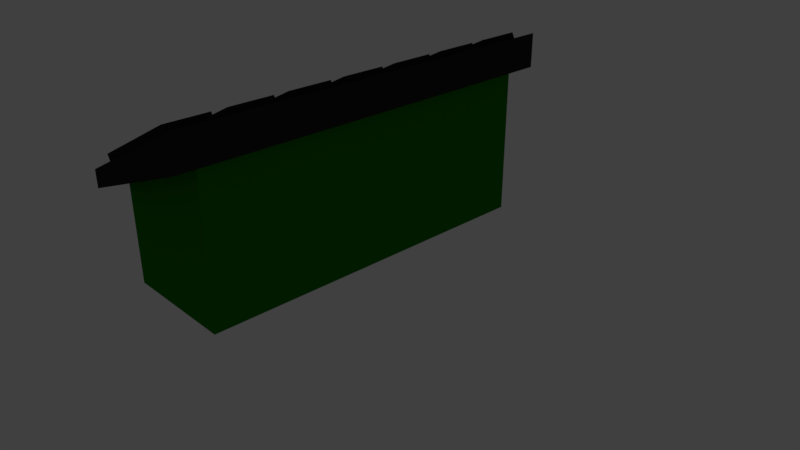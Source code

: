 # Source: Dumpster.blend  (saved by Blender 2.78.0; exported with 4.5.12 LTS)
import bpy
from mathutils import Matrix  # noqa: F401  (used for matrix-valued properties, if any)

bpy.ops.wm.read_factory_settings(use_empty=True)
scene = bpy.context.scene
scene.name = 'Scene'

# ---- collections
col_collection_1 = bpy.data.collections.new('Collection 1'); scene.collection.children.link(col_collection_1)

# ---- materials (node trees are filled in below, after node groups)
mat_material = bpy.data.materials.new('Material')
mat_material.alpha_threshold = 0.0
mat_material.use_transparent_shadow = False
mat_material.roughness = 0.5
mat_material.line_color = (0.0, 0.0, 0.0, 1.0)
mat_base = bpy.data.materials.new('Base')
mat_base.alpha_threshold = 0.0
mat_base.use_transparent_shadow = False
mat_base.diffuse_color = (0.01242, 0.2019, 0.0004819, 1.0)
mat_base.roughness = 0.5
mat_lid = bpy.data.materials.new('lid')
mat_lid.alpha_threshold = 0.0
mat_lid.use_transparent_shadow = False
mat_lid.diffuse_color = (0.02198, 0.02198, 0.02198, 1.0)
mat_lid.roughness = 0.5

# ---- material node trees

# ---- world
world_world = bpy.data.worlds.new('World'); scene.world = world_world
world_world.color = (0.05088, 0.05088, 0.05088)
world_world.use_sun_shadow = False
world_world.sun_shadow_jitter_overblur = 0.0
world_world.cycles.sampling_method = 'MANUAL'

# ---- cameras
cam_camera = bpy.data.cameras.new('Camera')
cam_camera.clip_end = 100.0
cam_camera.lens = 35.0
cam_camera.sensor_width = 32.0
cam_camera.sensor_height = 18.0
cam_camera.ortho_scale = 7.314
cam_camera.dof.focus_distance = 0.0
cam_camera.dof.aperture_fstop = 128.0

# ---- lights
light_lamp = bpy.data.lights.new('Lamp', 'POINT')
light_lamp.transmission_factor = 0.0
light_lamp.cutoff_distance = 30.0
light_lamp.energy = 100.0
light_lamp.shadow_buffer_clip_start = 1.001
light_lamp.shadow_soft_size = 0.1
light_lamp.shadow_maximum_resolution = 0.006
light_lamp.use_absolute_resolution = True

# ---- meshes
me_cube = bpy.data.meshes.new('Cube')
me_cube.from_pydata([(-0.2146, 0.9467, 0.6867), (0.3677, 0.9467, 0.7181), (-0.2146, 1.108, 0.3825), (0.3677, 1.108, 0.3825), (-0.2146, 0.9525, 0.7159), (0.3677, 0.9525, 0.7159), (-0.2146, 1.114, 0.4116), (0.3677, 1.114, 0.4116), (-0.4506, 0.9857, 0.4156), (-0.4506, 0.9857, -0.07651), (-0.4506, 1.145, 0.4156), (-0.4506, 1.145, -0.07651), (0.5798, 0.9857, 0.4156), (0.5798, 0.9857, -0.07651), (0.5798, 1.145, 0.4156), (0.5798, 1.145, -0.07651), (-0.4506, 0.9857, 0.001174), (-0.4506, 1.145, 0.001174), (0.5798, 1.145, 0.001174), (0.5798, 0.9857, 0.001174), (-0.4506, 1.012, 0.4156), (-0.4506, 1.012, -0.07651), (0.5798, 1.012, 0.4156), (0.5798, 1.012, -0.07651), (0.5798, 1.012, 0.001174), (-0.4506, 1.012, 0.001174), (-0.4506, 1.145, 0.3223), (0.5798, 1.145, 0.3223), (0.5798, 0.9857, 0.3223), (-0.4506, 0.9857, 0.3223), (-0.4506, 1.012, 0.3223), (0.5798, 1.012, 0.3223), (-0.4506, 1.118, -0.07651), (0.5798, 1.118, 0.4156), (-0.4506, 1.118, 0.001174), (-0.4506, 1.118, 0.4156), (0.5798, 1.118, -0.07651), (0.5798, 1.118, 0.001174), (0.5798, 1.118, 0.3223), (-0.4506, 1.118, 0.3223), (1.046, 0.9886, -0.9068), (1.046, -1.011, -0.9068), (-0.9541, -1.011, -0.9068), (-0.9541, 0.9886, -0.9068), (1.046, 0.9886, 1.997), (1.046, -1.011, 1.997), (-0.9541, -1.011, 1.093), (-0.9541, 0.9886, 1.093), (1.046, 0.9886, 1.613), (1.046, -1.011, 1.613), (-0.9541, -1.011, 0.8289), (-0.9541, 0.9886, 0.8289), (1.182, 1.125, 2.266), (1.182, -1.148, 2.266), (-1.09, -1.148, 1.084), (-1.09, 1.125, 1.084), (1.182, 1.125, 1.675), (1.182, -1.148, 1.675), (-1.09, -1.148, 0.7835), (-1.09, 1.125, 0.7835), (1.182, 0.7914, 2.266), (1.182, 0.4668, 2.266), (1.182, 0.1421, 2.266), (1.182, -0.1825, 2.266), (1.182, -0.5072, 2.266), (1.182, -0.8319, 2.266), (-1.09, -0.8319, 1.084), (-1.09, -0.5072, 1.084), (-1.09, -0.1825, 1.084), (-1.09, 0.1421, 1.084), (-1.09, 0.4668, 1.084), (-1.09, 0.7914, 1.084), (-1.09, -0.8319, 0.7835), (-1.09, -0.5072, 0.7835), (-1.09, -0.1825, 0.7835), (-1.09, 0.1421, 0.7835), (-1.09, 0.4668, 0.7835), (-1.09, 0.7914, 0.7835), (1.182, 0.7914, 1.675), (1.182, 0.4668, 1.675), (1.182, 0.1421, 1.675), (1.182, -0.1825, 1.675), (1.182, -0.5072, 1.675), (1.182, -0.8319, 1.675), (1.182, -0.9898, 2.266), (0.04591, 1.125, 1.675), (0.04591, -1.148, 1.675), (-1.09, 0.9582, 1.084), (1.182, 0.9582, 2.266), (1.182, 0.6291, 2.266), (1.182, 0.3044, 2.266), (1.182, -0.02022, 2.266), (1.182, -0.3449, 2.266), (1.182, -0.6695, 2.266), (-1.09, -0.9898, 1.084), (-1.09, -0.6695, 1.084), (-1.09, -0.3449, 1.084), (-1.09, -0.02021, 1.084), (-1.09, 0.3044, 1.084), (-1.09, 0.6291, 1.084), (0.04591, 0.7914, 1.675), (0.04591, 0.4668, 1.675), (0.04591, 0.1421, 1.675), (0.04591, -0.1825, 1.675), (0.04591, -0.5072, 1.675), (0.04591, -0.8319, 1.675), (1.182, -1.069, 2.266), (-0.5222, 1.125, 1.379), (-0.5222, -1.148, 1.379), (-1.09, 1.042, 1.084), (1.182, 0.8748, 2.266), (1.182, 0.5479, 2.266), (1.182, 0.2233, 2.266), (1.182, -0.1014, 2.266), (1.182, -0.426, 2.266), (1.182, -0.7507, 2.266), (-1.09, -0.9108, 1.084), (-1.09, -0.5884, 1.084), (-1.09, -0.2637, 1.084), (-1.09, 0.06095, 1.084), (-1.09, 0.3856, 1.084), (-1.09, 0.7103, 1.084), (0.6141, 0.7914, 1.97), (0.6141, 0.4668, 1.97), (0.6141, 0.1421, 1.97), (0.6141, -0.1825, 1.97), (0.6141, -0.5072, 1.97), (0.6141, -0.8319, 1.97), (1.182, -0.9108, 2.266), (0.6141, 1.125, 1.97), (0.6141, -1.148, 1.97), (-1.09, 0.8748, 1.084), (1.182, 1.042, 2.266), (1.182, 0.7103, 2.266), (1.182, 0.3856, 2.266), (1.182, 0.06095, 2.266), (1.182, -0.2637, 2.266), (1.182, -0.5884, 2.266), (-1.09, -1.069, 1.084), (-1.09, -0.7507, 1.084), (-1.09, -0.426, 1.084), (-1.09, -0.1014, 1.084), (-1.09, 0.2233, 1.084), (-1.09, 0.5479, 1.084), (-0.5222, 0.7914, 1.379), (-0.5222, 0.4668, 1.379), (-0.5222, 0.1421, 1.379), (-0.5222, -0.1825, 1.379), (-0.5222, -0.5072, 1.379), (-0.5222, -0.8319, 1.379), (1.182, -1.108, 2.266), (-0.8063, 1.125, 1.232), (-0.8063, -1.148, 1.232), (-1.09, 1.083, 1.084), (1.182, 0.8331, 2.266), (1.182, 0.5074, 2.266), (1.182, 0.1827, 2.266), (1.182, -0.142, 2.266), (1.182, -0.4666, 2.266), (1.182, -0.7913, 2.266), (-1.09, -0.8713, 1.084), (-1.09, -0.5478, 1.084), (-1.09, -0.2231, 1.084), (-1.09, 0.1015, 1.084), (-1.09, 0.4262, 1.084), (-1.09, 0.7509, 1.084), (0.8981, 0.7914, 2.118), (0.8981, 0.4668, 2.118), (0.8981, 0.1421, 2.118), (0.8981, -0.1825, 2.118), (0.8981, -0.5072, 2.118), (0.8981, -0.8319, 2.118), (1.182, -0.9503, 2.266), (0.33, 1.125, 1.823), (0.33, -1.148, 1.823), (-1.09, 0.9165, 1.084), (1.182, 0.9999, 2.266), (1.182, 0.6697, 2.266), (1.182, 0.345, 2.266), (1.182, 0.02037, 2.266), (1.182, -0.3043, 2.266), (1.182, -0.629, 2.266), (-1.09, -1.029, 1.084), (-1.09, -0.7101, 1.084), (-1.09, -0.3855, 1.084), (-1.09, -0.0608, 1.084), (-1.09, 0.2639, 1.084), (-1.09, 0.5885, 1.084), (-0.2382, 0.7914, 1.527), (-0.2382, 0.4668, 1.527), (-0.2382, 0.1421, 1.527), (-0.2382, -0.1825, 1.527), (-0.2382, -0.5072, 1.527), (-0.2382, -0.8319, 1.527), (0.04591, -0.7913, 1.675), (0.8981, -0.6695, 2.118), (0.04591, -0.4666, 1.675), (0.8981, -0.3449, 2.118), (0.04591, -0.142, 1.675), (0.8981, -0.02022, 2.118), (0.04591, 0.1827, 1.675), (0.8981, 0.3044, 2.118), (0.04591, 0.5074, 1.675), (0.8981, 0.6291, 2.118), (0.04591, 0.8331, 1.675), (0.8981, 0.9582, 2.118), (0.04591, -1.108, 1.675), (0.8981, -0.9898, 2.118), (1.182, -1.029, 2.266), (-0.2382, 1.125, 1.527), (-0.2382, -1.148, 1.527), (-1.09, 0.9999, 1.084), (1.182, 0.9165, 2.266), (1.182, 0.5885, 2.266), (1.182, 0.2639, 2.266), (1.182, -0.0608, 2.266), (1.182, -0.3855, 2.266), (1.182, -0.7101, 2.266), (-1.09, -0.9503, 1.084), (-1.09, -0.629, 1.084), (-1.09, -0.3043, 1.084), (-1.09, 0.02037, 1.084), (-1.09, 0.345, 1.084), (-1.09, 0.6697, 1.084), (0.33, 0.7914, 1.823), (0.33, 0.4668, 1.823), (0.33, 0.1421, 1.823), (0.33, -0.1825, 1.823), (0.33, -0.5072, 1.823), (0.33, -0.8319, 1.823), (1.182, -0.8713, 2.266), (0.8981, 1.125, 2.118), (0.8981, -1.148, 2.118), (-1.09, 0.8331, 1.084), (1.182, 1.083, 2.266), (1.182, 0.7509, 2.266), (1.182, 0.4262, 2.266), (1.182, 0.1015, 2.266), (1.182, -0.2231, 2.266), (1.182, -0.5478, 2.266), (-1.09, -1.108, 1.084), (-1.09, -0.7913, 1.084), (-1.09, -0.4666, 1.084), (-1.09, -0.142, 1.084), (-1.09, 0.1827, 1.084), (-1.09, 0.5074, 1.084), (-0.8063, 0.7914, 1.232), (-0.8063, 0.4668, 1.232), (-0.8063, 0.1421, 1.232), (-0.8063, -0.1825, 1.232), (-0.8063, -0.5072, 1.232), (-0.8063, -0.8319, 1.232), (0.04591, -0.5478, 1.675), (-0.8063, -0.6695, 1.232), (0.04591, -0.2231, 1.675), (-0.8063, -0.3449, 1.232), (0.04591, 0.1015, 1.675), (-0.8063, -0.02021, 1.232), (0.04591, 0.4262, 1.675), (-0.8063, 0.3044, 1.232), (0.04591, 0.7509, 1.675), (-0.8063, 0.6291, 1.232), (0.04591, 1.083, 1.675), (-0.8063, 0.9582, 1.232), (0.04591, -0.8713, 1.675), (-0.8063, -0.9898, 1.232), (-0.5222, -0.8713, 1.379), (-0.8063, -0.9108, 1.232), (0.6141, -0.8713, 1.97), (0.8981, -0.9108, 2.118), (0.6141, -1.108, 1.97), (0.8981, -1.069, 2.118), (-0.5222, 1.083, 1.379), (-0.8063, 1.042, 1.232), (0.6141, 1.083, 1.97), (0.8981, 1.042, 2.118), (0.6141, 0.8331, 1.97), (0.8981, 0.8748, 2.118), (-0.5222, 0.7509, 1.379), (-0.8063, 0.7103, 1.232), (0.6141, 0.7509, 1.97), (0.8981, 0.7103, 2.118), (0.6141, 0.5074, 1.97), (0.8981, 0.5479, 2.118), (-0.5222, 0.4262, 1.379), (-0.8063, 0.3856, 1.232), (0.6141, 0.4262, 1.97), (0.8981, 0.3856, 2.118), (0.6141, 0.1827, 1.97), (0.8981, 0.2233, 2.118), (-0.5222, 0.1015, 1.379), (-0.8063, 0.06095, 1.232), (0.6141, 0.1015, 1.97), (0.8981, 0.06095, 2.118), (0.6141, -0.142, 1.97), (0.8981, -0.1014, 2.118), (-0.5222, -0.2231, 1.379), (-0.8063, -0.2637, 1.232), (0.6141, -0.2231, 1.97), (0.8981, -0.2637, 2.118), (0.6141, -0.4666, 1.97), (0.8981, -0.426, 2.118), (-0.5222, -0.5478, 1.379), (-0.8063, -0.5884, 1.232), (0.6141, -0.5478, 1.97), (0.8981, -0.5884, 2.118), (0.6141, -0.7913, 1.97), (0.8981, -0.7507, 2.118), (-0.5222, -0.7913, 1.379), (-0.8063, -0.7507, 1.232), (-0.5222, -0.4666, 1.379), (-0.8063, -0.426, 1.232), (-0.5222, -0.142, 1.379), (-0.8063, -0.1014, 1.232), (-0.5222, 0.1827, 1.379), (-0.8063, 0.2233, 1.232), (-0.5222, 0.5074, 1.379), (-0.8063, 0.5479, 1.232), (-0.5222, 0.8331, 1.379), (-0.8063, 0.8748, 1.232), (-0.5222, -1.108, 1.379), (-0.8063, -1.069, 1.232), (-0.8063, -1.029, 1.232), (-0.2382, -1.108, 1.527), (-0.8063, 0.9165, 1.232), (-0.2382, 0.8331, 1.527), (-0.8063, 0.5885, 1.232), (-0.2382, 0.5074, 1.527), (-0.8063, 0.2639, 1.232), (-0.2382, 0.1827, 1.527), (-0.8063, -0.0608, 1.232), (-0.2382, -0.142, 1.527), (-0.8063, -0.3855, 1.232), (-0.2382, -0.4666, 1.527), (-0.8063, -0.7101, 1.232), (-0.2382, -0.7913, 1.527), (0.8981, -0.7101, 2.118), (0.8981, -0.7913, 2.118), (0.33, -0.5478, 1.823), (0.8981, -0.5478, 2.118), (0.8981, -0.629, 2.118), (-0.8063, -0.5478, 1.232), (-0.2382, -0.5478, 1.527), (0.8981, -0.3855, 2.118), (0.8981, -0.4666, 2.118), (0.33, -0.2231, 1.823), (0.8981, -0.2231, 2.118), (0.8981, -0.3043, 2.118), (-0.8063, -0.2231, 1.232), (-0.2382, -0.2231, 1.527), (0.8981, -0.0608, 2.118), (0.8981, -0.142, 2.118), (0.33, 0.1015, 1.823), (0.8981, 0.1015, 2.118), (0.8981, 0.02037, 2.118), (-0.8063, 0.1015, 1.232), (-0.2382, 0.1015, 1.527), (0.8981, 0.2639, 2.118), (0.8981, 0.1827, 2.118), (0.33, 0.4262, 1.823), (0.8981, 0.4262, 2.118), (0.8981, 0.345, 2.118), (-0.8063, 0.4262, 1.232), (-0.2382, 0.4262, 1.527), (0.8981, 0.5885, 2.118), (0.8981, 0.5074, 2.118), (0.33, 0.7509, 1.823), (0.8981, 0.7509, 2.118), (0.8981, 0.6697, 2.118), (-0.8063, 0.7509, 1.232), (-0.2382, 0.7509, 1.527), (0.8981, 0.9165, 2.118), (0.8981, 0.8331, 2.118), (0.33, 1.083, 1.823), (0.8981, 1.083, 2.118), (0.8981, 0.9999, 2.118), (-0.8063, 1.083, 1.232), (-0.2382, 1.083, 1.527), (0.8981, -1.029, 2.118), (0.8981, -1.108, 2.118), (0.33, -0.8713, 1.823), (0.8981, -0.8713, 2.118), (0.8981, -0.9503, 2.118), (-0.8063, -0.8713, 1.232), (-0.2382, -0.8713, 1.527), (-0.8063, -0.9503, 1.232), (0.33, -1.108, 1.823), (-0.8063, 0.9999, 1.232), (0.33, 0.8331, 1.823), (-0.8063, 0.6697, 1.232), (0.33, 0.5074, 1.823), (-0.8063, 0.345, 1.232), (0.33, 0.1827, 1.823), (-0.8063, 0.02037, 1.232), (0.33, -0.142, 1.823), (-0.8063, -0.3043, 1.232), (0.33, -0.4666, 1.823), (-0.8063, -0.629, 1.232), (0.33, -0.7913, 1.823), (-0.8063, -0.7913, 1.232), (-0.8063, -0.4666, 1.232), (-0.8063, -0.142, 1.232), (-0.8063, 0.1827, 1.232), (-0.8063, 0.5074, 1.232), (-0.8063, 0.8331, 1.232), (-0.8063, -1.108, 1.232), (-0.0172, -0.629, 1.796), (-0.0172, -0.6695, 1.796), (-0.3013, -0.6695, 1.648), (-0.0172, -0.3043, 1.796), (-0.0172, -0.3449, 1.796), (-0.3013, -0.3449, 1.648), (-0.0172, 0.02037, 1.796), (-0.0172, -0.02022, 1.796), (-0.3013, -0.02022, 1.648), (-0.0172, 0.345, 1.796), (-0.0172, 0.3044, 1.796), (-0.3013, 0.3044, 1.648), (-0.0172, 0.6697, 1.796), (-0.0172, 0.6291, 1.796), (-0.3013, 0.6291, 1.648), (-0.0172, 0.9999, 1.796), (-0.0172, 0.9582, 1.796), (-0.3013, 0.9582, 1.648), (-0.0172, -0.9503, 1.796), (-0.0172, -0.9898, 1.796), (-0.3013, -0.9898, 1.648), (-0.0172, -0.7101, 1.796), (-0.0172, -0.7507, 1.796), (-0.0172, -0.5478, 1.796), (-0.0172, -0.5884, 1.796), (0.2669, -0.6695, 1.944), (0.551, -0.6695, 2.092), (-0.8694, -0.6695, 1.353), (-0.5854, -0.6695, 1.501), (-0.0172, -0.3855, 1.796), (-0.0172, -0.426, 1.796), (-0.0172, -0.2231, 1.796), (-0.0172, -0.2637, 1.796), (0.2669, -0.3449, 1.944), (0.551, -0.3449, 2.092), (-0.8694, -0.3449, 1.353), (-0.5854, -0.3449, 1.501), (-0.0172, -0.0608, 1.796), (-0.0172, -0.1014, 1.796), (-0.0172, 0.1015, 1.796), (-0.0172, 0.06095, 1.796), (0.2669, -0.02022, 1.944), (0.551, -0.02022, 2.092), (-0.8694, -0.02021, 1.353), (-0.5854, -0.02022, 1.501), (-0.0172, 0.2639, 1.796), (-0.0172, 0.2233, 1.796), (-0.0172, 0.4262, 1.796), (-0.0172, 0.3856, 1.796), (0.2669, 0.3044, 1.944), (0.551, 0.3044, 2.092), (-0.8694, 0.3044, 1.353), (-0.5854, 0.3044, 1.501), (-0.0172, 0.5885, 1.796), (-0.0172, 0.5479, 1.796), (-0.0172, 0.7509, 1.796), (-0.0172, 0.7103, 1.796), (0.2669, 0.6291, 1.944), (0.551, 0.6291, 2.092), (-0.8694, 0.6291, 1.353), (-0.5854, 0.6291, 1.501), (-0.0172, 0.9165, 1.796), (-0.0172, 0.8748, 1.796), (-0.0172, 1.083, 1.796), (-0.0172, 1.042, 1.796), (0.2669, 0.9582, 1.944), (0.551, 0.9582, 2.092), (-0.8694, 0.9582, 1.353), (-0.5854, 0.9582, 1.501), (-0.0172, -1.029, 1.796), (-0.0172, -1.069, 1.796), (-0.0172, -0.8713, 1.796), (-0.0172, -0.9108, 1.796), (0.2669, -0.9898, 1.944), (0.551, -0.9898, 2.092), (-0.8694, -0.9898, 1.353), (-0.5854, -0.9898, 1.501), (-0.5854, -0.9503, 1.501), (-0.5854, -0.8713, 1.501), (-0.5854, -0.9108, 1.501), (-0.3013, -0.9108, 1.648), (-0.8694, -0.9108, 1.353), (0.551, -0.9503, 2.092), (0.551, -0.8713, 2.092), (0.551, -0.9108, 2.092), (0.2669, -0.9108, 1.944), (0.551, -1.029, 2.092), (0.551, -1.069, 2.092), (0.2669, -1.069, 1.944), (-0.5854, 0.9999, 1.501), (-0.5854, 1.083, 1.501), (-0.5854, 1.042, 1.501), (-0.3013, 1.042, 1.648), (-0.8694, 1.042, 1.353), (0.551, 0.9999, 2.092), (0.551, 1.083, 2.092), (0.551, 1.042, 2.092), (0.2669, 1.042, 1.944), (0.551, 0.9165, 2.092), (0.551, 0.8748, 2.092), (0.2669, 0.8748, 1.944), (-0.5854, 0.6697, 1.501), (-0.5854, 0.7509, 1.501), (-0.5854, 0.7103, 1.501), (-0.3013, 0.7103, 1.648), (-0.8694, 0.7103, 1.353), (0.551, 0.6697, 2.092), (0.551, 0.7509, 2.092), (0.551, 0.7103, 2.092), (0.2669, 0.7103, 1.944), (0.551, 0.5885, 2.092), (0.551, 0.5479, 2.092), (0.2669, 0.5479, 1.944), (-0.5854, 0.345, 1.501), (-0.5854, 0.4262, 1.501), (-0.5854, 0.3856, 1.501), (-0.3013, 0.3856, 1.648), (-0.8694, 0.3856, 1.353), (0.551, 0.345, 2.092), (0.551, 0.4262, 2.092), (0.551, 0.3856, 2.092), (0.2669, 0.3856, 1.944), (0.551, 0.2639, 2.092), (0.551, 0.2233, 2.092), (0.2669, 0.2233, 1.944), (-0.5854, 0.02037, 1.501), (-0.5854, 0.1015, 1.501), (-0.5854, 0.06095, 1.501), (-0.3013, 0.06095, 1.648), (-0.8694, 0.06095, 1.353), (0.551, 0.02037, 2.092), (0.551, 0.1015, 2.092), (0.551, 0.06095, 2.092), (0.2669, 0.06095, 1.944), (0.551, -0.0608, 2.092), (0.551, -0.1014, 2.092), (0.2669, -0.1014, 1.944), (-0.5854, -0.3043, 1.501), (-0.5854, -0.2231, 1.501), (-0.5854, -0.2637, 1.501), (-0.3013, -0.2637, 1.648), (-0.8694, -0.2637, 1.353), (0.551, -0.3043, 2.092), (0.551, -0.2231, 2.092), (0.551, -0.2637, 2.092), (0.2669, -0.2637, 1.944), (0.551, -0.3855, 2.092), (0.551, -0.426, 2.092), (0.2669, -0.426, 1.944), (-0.5854, -0.629, 1.501), (-0.5854, -0.5478, 1.501), (-0.5854, -0.5884, 1.501), (-0.3013, -0.5884, 1.648), (-0.8694, -0.5884, 1.353), (0.551, -0.629, 2.092), (0.551, -0.5478, 2.092), (0.551, -0.5884, 2.092), (0.2669, -0.5884, 1.944), (0.551, -0.7101, 2.092), (0.551, -0.7507, 2.092), (0.2669, -0.7507, 1.944), (-0.5854, -0.7101, 1.501), (-0.5854, -0.7507, 1.501), (-0.3013, -0.7507, 1.648), (-0.8694, -0.7507, 1.353), (-0.5854, -0.3855, 1.501), (-0.5854, -0.426, 1.501), (-0.3013, -0.426, 1.648), (-0.8694, -0.426, 1.353), (-0.5854, -0.0608, 1.501), (-0.5854, -0.1014, 1.501), (-0.3013, -0.1014, 1.648), (-0.8694, -0.1014, 1.353), (-0.5854, 0.2639, 1.501), (-0.5854, 0.2233, 1.501), (-0.3013, 0.2233, 1.648), (-0.8694, 0.2233, 1.353), (-0.5854, 0.5885, 1.501), (-0.5854, 0.5479, 1.501), (-0.3013, 0.5479, 1.648), (-0.8694, 0.5479, 1.353), (-0.5854, 0.9165, 1.501), (-0.5854, 0.8748, 1.501), (-0.3013, 0.8748, 1.648), (-0.8694, 0.8748, 1.353), (-0.5854, -1.029, 1.501), (-0.5854, -1.069, 1.501), (-0.3013, -1.069, 1.648), (-0.8694, -1.069, 1.353), (-0.0172, -0.7913, 1.796), (0.835, -0.6695, 2.239), (-0.0172, -0.4666, 1.796), (0.835, -0.3449, 2.239), (-0.0172, -0.142, 1.796), (0.835, -0.02022, 2.239), (-0.0172, 0.1827, 1.796), (0.835, 0.3044, 2.239), (-0.0172, 0.5074, 1.796), (0.835, 0.6291, 2.239), (-0.0172, 0.8331, 1.796), (0.835, 0.9582, 2.239), (-0.0172, -1.108, 1.796), (0.835, -0.9898, 2.239), (0.835, -0.9108, 2.239), (0.551, -1.108, 2.092), (0.835, -1.069, 2.239), (0.835, 1.042, 2.239), (0.551, 0.8331, 2.092), (0.835, 0.8748, 2.239), (0.835, 0.7103, 2.239), (0.551, 0.5074, 2.092), (0.835, 0.5479, 2.239), (0.835, 0.3856, 2.239), (0.551, 0.1827, 2.092), (0.835, 0.2233, 2.239), (0.835, 0.06095, 2.239), (0.551, -0.142, 2.092), (0.835, -0.1014, 2.239), (0.835, -0.2637, 2.239), (0.551, -0.4666, 2.092), (0.835, -0.426, 2.239), (0.835, -0.5884, 2.239), (0.551, -0.7913, 2.092), (0.835, -0.7507, 2.239), (-0.5854, -0.7913, 1.501), (-0.5854, -0.4666, 1.501), (-0.5854, -0.142, 1.501), (-0.5854, 0.1827, 1.501), (-0.5854, 0.5074, 1.501), (-0.5854, 0.8331, 1.501), (-0.5854, -1.108, 1.501), (-0.8694, -1.029, 1.353), (-0.3013, -1.029, 1.648), (-0.3013, -1.108, 1.648), (-0.8694, 0.9165, 1.353), (-0.3013, 0.9165, 1.648), (-0.3013, 0.8331, 1.648), (-0.8694, 0.5885, 1.353), (-0.3013, 0.5885, 1.648), (-0.3013, 0.5074, 1.648), (-0.8694, 0.2639, 1.353), (-0.3013, 0.2639, 1.648), (-0.3013, 0.1827, 1.648), (-0.8694, -0.0608, 1.353), (-0.3013, -0.0608, 1.648), (-0.3013, -0.142, 1.648), (-0.8694, -0.3855, 1.353), (-0.3013, -0.3855, 1.648), (-0.3013, -0.4666, 1.648), (-0.8694, -0.7101, 1.353), (-0.3013, -0.7101, 1.648), (-0.3013, -0.7913, 1.648), (0.2669, -0.7101, 1.944), (0.835, -0.7101, 2.239), (0.835, -0.7913, 2.239), (0.2669, -0.5478, 1.944), (0.835, -0.5478, 2.239), (0.835, -0.629, 2.239), (-0.8694, -0.5478, 1.353), (-0.3013, -0.5478, 1.648), (-0.3013, -0.629, 1.648), (0.2669, -0.3855, 1.944), (0.835, -0.3855, 2.239), (0.835, -0.4666, 2.239), (0.2669, -0.2231, 1.944), (0.835, -0.2231, 2.239), (0.835, -0.3043, 2.239), (-0.8694, -0.2231, 1.353), (-0.3013, -0.2231, 1.648), (-0.3013, -0.3043, 1.648), (0.2669, -0.0608, 1.944), (0.835, -0.0608, 2.239), (0.835, -0.142, 2.239), (0.2669, 0.1015, 1.944), (0.835, 0.1015, 2.239), (0.835, 0.02037, 2.239), (-0.8694, 0.1015, 1.353), (-0.3013, 0.1015, 1.648), (-0.3013, 0.02037, 1.648), (0.2669, 0.2639, 1.944), (0.835, 0.2639, 2.239), (0.835, 0.1827, 2.239), (0.2669, 0.4262, 1.944), (0.835, 0.4262, 2.239), (0.835, 0.345, 2.239), (-0.8694, 0.4262, 1.353), (-0.3013, 0.4262, 1.648), (-0.3013, 0.345, 1.648), (0.2669, 0.5885, 1.944), (0.835, 0.5885, 2.239), (0.835, 0.5074, 2.239), (0.2669, 0.7509, 1.944), (0.835, 0.7509, 2.239), (0.835, 0.6697, 2.239), (-0.8694, 0.7509, 1.353), (-0.3013, 0.7509, 1.648), (-0.3013, 0.6697, 1.648), (0.2669, 0.9165, 1.944), (0.835, 0.9165, 2.239), (0.835, 0.8331, 2.239), (0.2669, 1.083, 1.944), (0.835, 1.083, 2.239), (0.835, 0.9999, 2.239), (-0.8694, 1.083, 1.353), (-0.3013, 1.083, 1.648), (-0.3013, 0.9999, 1.648), (0.2669, -1.029, 1.944), (0.835, -1.029, 2.239), (0.835, -1.108, 2.239), (0.2669, -0.8713, 1.944), (0.835, -0.8713, 2.239), (0.835, -0.9503, 2.239), (-0.8694, -0.8713, 1.353), (-0.3013, -0.8713, 1.648), (-0.3013, -0.9503, 1.648), (-0.8694, -0.9503, 1.353), (0.2669, -0.9503, 1.944), (0.2669, -1.108, 1.944), (-0.8694, 0.9999, 1.353), (0.2669, 0.9999, 1.944), (0.2669, 0.8331, 1.944), (-0.8694, 0.6697, 1.353), (0.2669, 0.6697, 1.944), (0.2669, 0.5074, 1.944), (-0.8694, 0.345, 1.353), (0.2669, 0.345, 1.944), (0.2669, 0.1827, 1.944), (-0.8694, 0.02037, 1.353), (0.2669, 0.02037, 1.944), (0.2669, -0.142, 1.944), (-0.8694, -0.3043, 1.353), (0.2669, -0.3043, 1.944), (0.2669, -0.4666, 1.944), (-0.8694, -0.629, 1.353), (0.2669, -0.629, 1.944), (0.2669, -0.7913, 1.944), (-0.8694, -0.7913, 1.353), (-0.8694, -0.4666, 1.353), (-0.8694, -0.142, 1.353), (-0.8694, 0.1827, 1.353), (-0.8694, 0.5074, 1.353), (-0.8694, 0.8331, 1.353), (-0.8694, -1.108, 1.353)], [], [(0, 2, 3, 1), (4, 5, 7, 6), (3, 2, 6, 7), (0, 1, 5, 4), (1, 3, 7, 5), (2, 0, 4, 6), (34, 32, 11, 17), (17, 11, 15, 18), (24, 23, 13, 19), (19, 13, 9, 16), (20, 22, 12, 8), (23, 21, 9, 13), (28, 19, 16, 29), (31, 24, 19, 28), (26, 17, 18, 27), (39, 34, 17, 26), (29, 16, 25, 30), (36, 32, 21, 23), (35, 33, 22, 20), (37, 36, 23, 24), (16, 9, 21, 25), (33, 38, 31, 22), (8, 29, 30, 20), (35, 39, 26, 10), (10, 26, 27, 14), (22, 31, 28, 12), (12, 28, 29, 8), (20, 30, 39, 35), (14, 27, 38, 33), (18, 15, 36, 37), (10, 14, 33, 35), (15, 11, 32, 36), (27, 18, 37, 38), (25, 21, 32, 34), (40, 41, 42, 43), (44, 47, 46, 45), (48, 44, 45, 49), (49, 45, 46, 50), (50, 46, 47, 51), (48, 40, 43, 51), (44, 48, 51, 47), (42, 50, 51, 43), (41, 49, 50, 42), (40, 48, 49, 41), (405, 240, 54, 152), (83, 65, 230, 128, 172, 84, 208, 106, 150, 53, 57), (57, 53, 232, 130, 174, 86, 210, 108, 152, 54, 58), (77, 71, 233, 131, 175, 87, 211, 109, 153, 55, 59), (52, 56, 59, 55, 151, 107, 209, 85, 173, 129, 231), (58, 54, 240, 138, 182, 94, 218, 116, 160, 66, 72), (72, 66, 241, 139, 183, 95, 219, 117, 161, 67, 73), (73, 67, 242, 140, 184, 96, 220, 118, 162, 68, 74), (74, 68, 243, 141, 185, 97, 221, 119, 163, 69, 75), (75, 69, 244, 142, 186, 98, 222, 120, 164, 70, 76), (76, 70, 245, 143, 187, 99, 223, 121, 165, 71, 77), (56, 52, 234, 132, 176, 88, 212, 110, 154, 60, 78), (78, 60, 235, 133, 177, 89, 213, 111, 155, 61, 79), (79, 61, 236, 134, 178, 90, 214, 112, 156, 62, 80), (80, 62, 237, 135, 179, 91, 215, 113, 157, 63, 81), (81, 63, 238, 136, 180, 92, 216, 114, 158, 64, 82), (82, 64, 239, 137, 181, 93, 217, 115, 159, 65, 83), (404, 233, 71, 246), (403, 245, 70, 247), (402, 244, 69, 248), (401, 243, 68, 249), (400, 242, 67, 250), (399, 241, 66, 251), (398, 194, 105, 229), (397, 219, 95, 253), (396, 196, 104, 228), (395, 220, 96, 255), (394, 198, 103, 227), (393, 221, 97, 257), (392, 200, 102, 226), (391, 222, 98, 259), (390, 202, 101, 225), (389, 223, 99, 261), (388, 204, 100, 224), (387, 211, 87, 263), (386, 206, 86, 174), (385, 218, 94, 265), (383, 160, 116, 267), (379, 270, 130, 232), (376, 153, 109, 273), (372, 276, 122, 166), (369, 165, 121, 279), (365, 282, 123, 167), (362, 164, 120, 285), (358, 288, 124, 168), (355, 163, 119, 291), (351, 294, 125, 169), (348, 162, 118, 297), (344, 300, 126, 170), (341, 161, 117, 303), (337, 306, 127, 171), (335, 308, 149, 193), (334, 183, 139, 309), (333, 310, 148, 192), (332, 184, 140, 311), (331, 312, 147, 191), (330, 185, 141, 313), (329, 314, 146, 190), (328, 186, 142, 315), (327, 316, 145, 189), (326, 187, 143, 317), (325, 318, 144, 188), (324, 175, 131, 319), (323, 320, 108, 210), (322, 182, 138, 321), (265, 94, 182, 322), (206, 323, 210, 86), (263, 87, 175, 324), (204, 325, 188, 100), (261, 99, 187, 326), (202, 327, 189, 101), (201, 361, 690, 602), (295, 350, 677, 623), (259, 98, 186, 328), (268, 380, 715, 489), (360, 286, 525, 689), (341, 303, 559, 664), (200, 329, 190, 102), (270, 379, 714, 610), (287, 360, 689, 618), (340, 305, 627, 663), (370, 278, 508, 701), (257, 97, 185, 330), (359, 258, 453, 688), (195, 340, 663, 596), (279, 389, 727, 511), (198, 331, 191, 103), (260, 370, 701, 461), (265, 322, 637, 481), (379, 271, 611, 714), (286, 359, 688, 525), (255, 96, 184, 332), (339, 304, 561, 662), (389, 261, 465, 727), (322, 321, 594, 637), (196, 333, 192, 104), (204, 388, 726, 605), (388, 276, 613, 726), (303, 397, 739, 559), (257, 330, 649, 449), (253, 95, 183, 334), (288, 358, 687, 619), (305, 339, 662, 627), (278, 369, 700, 508), (194, 335, 193, 105), (349, 296, 544, 674), (397, 253, 433, 739), (330, 313, 578, 649), (378, 207, 608, 713), (338, 252, 429, 661), (217, 336, 307, 115), (93, 195, 336, 217), (254, 349, 674, 437), (159, 337, 171, 65), (115, 307, 337, 159), (196, 396, 738, 597), (314, 329, 648, 633), (126, 228, 338, 304), (228, 104, 252, 338), (239, 339, 305, 137), (64, 170, 339, 239), (170, 126, 304, 339), (181, 340, 195, 93), (137, 305, 340, 181), (271, 378, 713, 611), (358, 289, 620, 687), (148, 250, 341, 302), (250, 67, 161, 341), (304, 338, 661, 561), (104, 192, 342, 252), (192, 148, 302, 342), (369, 279, 511, 700), (396, 300, 625, 738), (329, 200, 601, 648), (306, 337, 660, 628), (368, 281, 615, 699), (296, 348, 673, 544), (216, 343, 301, 114), (92, 197, 343, 216), (357, 201, 602, 686), (158, 344, 170, 64), (114, 301, 344, 158), (203, 368, 699, 604), (289, 357, 686, 620), (125, 227, 345, 298), (227, 103, 254, 345), (238, 346, 299, 136), (63, 169, 346, 238), (169, 125, 298, 346), (180, 347, 197, 92), (136, 299, 347, 180), (337, 307, 629, 660), (367, 280, 513, 698), (147, 249, 348, 296), (249, 68, 162, 348), (348, 297, 547, 673), (103, 191, 349, 254), (191, 147, 296, 349), (273, 387, 724, 499), (387, 263, 473, 724), (206, 386, 723, 607), (281, 367, 698, 615), (347, 299, 624, 672), (377, 272, 496, 710), (215, 350, 295, 113), (91, 199, 350, 215), (336, 195, 596, 659), (157, 351, 169, 63), (113, 295, 351, 157), (386, 270, 610, 723), (366, 260, 461, 697), (124, 226, 352, 292), (226, 102, 256, 352), (237, 353, 293, 135), (62, 168, 353, 237), (168, 124, 292, 353), (179, 354, 199, 91), (135, 293, 354, 179), (197, 347, 672, 598), (297, 395, 736, 547), (146, 248, 355, 290), (248, 69, 163, 355), (259, 328, 646, 457), (102, 190, 356, 256), (190, 146, 290, 356), (262, 377, 710, 469), (307, 336, 659, 629), (280, 366, 697, 513), (346, 298, 549, 671), (395, 255, 441, 736), (328, 315, 582, 646), (214, 357, 289, 112), (90, 201, 357, 214), (198, 394, 735, 599), (156, 358, 168, 62), (112, 289, 358, 156), (316, 327, 645, 634), (405, 320, 636, 748), (123, 225, 359, 286), (225, 101, 258, 359), (236, 360, 287, 134), (61, 167, 360, 236), (167, 123, 286, 360), (178, 361, 201, 90), (134, 287, 361, 178), (394, 294, 622, 735), (327, 202, 603, 645), (145, 247, 362, 284), (247, 70, 164, 362), (321, 405, 748, 594), (101, 189, 363, 258), (189, 145, 284, 363), (282, 365, 696, 616), (299, 346, 671, 624), (272, 376, 709, 496), (356, 290, 532, 683), (345, 254, 437, 670), (256, 356, 683, 445), (213, 364, 283, 111), (89, 203, 364, 213), (308, 335, 657, 630), (155, 365, 167, 61), (111, 283, 365, 155), (365, 283, 617, 696), (298, 345, 670, 549), (122, 224, 366, 280), (224, 100, 260, 366), (235, 367, 281, 133), (60, 166, 367, 235), (166, 122, 280, 367), (177, 368, 203, 89), (133, 281, 368, 177), (376, 273, 499, 709), (404, 318, 635, 747), (144, 246, 369, 278), (246, 71, 165, 369), (335, 194, 595, 657), (100, 188, 370, 260), (188, 144, 278, 370), (319, 404, 747, 590), (267, 385, 721, 487), (300, 344, 669, 625), (375, 275, 612, 708), (290, 355, 682, 532), (385, 265, 481, 721), (212, 371, 277, 110), (88, 205, 371, 212), (364, 203, 604, 695), (154, 372, 166, 60), (110, 277, 372, 154), (205, 375, 708, 606), (403, 316, 634, 746), (129, 173, 373, 274), (173, 85, 262, 373), (234, 374, 275, 132), (52, 231, 374, 234), (231, 129, 274, 374), (176, 375, 205, 88), (132, 275, 375, 176), (283, 364, 695, 617), (344, 301, 626, 669), (107, 151, 376, 272), (151, 55, 153, 376), (374, 274, 501, 707), (85, 209, 377, 262), (209, 107, 272, 377), (355, 291, 535, 682), (317, 403, 746, 586), (291, 393, 733, 535), (261, 326, 643, 465), (393, 257, 449, 733), (326, 317, 586, 643), (208, 378, 271, 106), (84, 207, 378, 208), (200, 392, 732, 601), (150, 379, 232, 53), (106, 271, 379, 150), (318, 325, 642, 635), (275, 374, 707, 612), (127, 229, 380, 268), (229, 105, 264, 380), (230, 381, 269, 128), (65, 171, 381, 230), (171, 127, 268, 381), (172, 382, 207, 84), (128, 269, 382, 172), (354, 293, 621, 681), (402, 314, 633, 745), (149, 251, 383, 266), (251, 66, 160, 383), (384, 266, 484, 719), (105, 193, 384, 264), (193, 149, 266, 384), (343, 197, 598, 668), (392, 288, 619, 732), (325, 204, 605, 642), (373, 262, 469, 706), (199, 354, 681, 600), (267, 116, 218, 385), (315, 402, 745, 582), (253, 334, 655, 433), (264, 384, 719, 477), (270, 386, 174, 130), (301, 343, 668, 626), (274, 373, 706, 501), (353, 292, 537, 680), (334, 309, 570, 655), (273, 109, 211, 387), (310, 333, 654, 631), (401, 312, 632, 744), (333, 196, 597, 654), (276, 388, 224, 122), (276, 372, 705, 613), (293, 353, 680, 621), (313, 401, 744, 578), (266, 383, 718, 484), (279, 121, 223, 389), (363, 284, 520, 692), (352, 256, 445, 679), (258, 363, 692, 453), (282, 390, 225, 123), (372, 277, 614, 705), (292, 352, 679, 537), (383, 267, 487, 718), (400, 310, 631, 743), (285, 120, 222, 391), (311, 400, 743, 574), (285, 391, 730, 523), (263, 324, 640, 473), (288, 392, 226, 124), (294, 351, 678, 622), (382, 269, 609, 717), (284, 362, 691, 520), (342, 302, 556, 665), (291, 119, 221, 393), (391, 259, 457, 730), (324, 319, 590, 640), (371, 205, 606, 704), (294, 394, 227, 125), (207, 382, 717, 608), (252, 342, 665, 429), (202, 390, 729, 603), (277, 371, 704, 614), (297, 118, 220, 395), (320, 323, 639, 636), (351, 295, 623, 678), (399, 308, 630, 742), (300, 396, 228, 126), (381, 268, 489, 716), (362, 285, 523, 691), (390, 282, 616, 729), (323, 206, 607, 639), (303, 117, 219, 397), (309, 399, 742, 570), (255, 332, 652, 441), (332, 311, 574, 652), (306, 398, 229, 127), (194, 398, 741, 595), (312, 331, 651, 632), (308, 399, 251, 149), (269, 381, 716, 609), (309, 139, 241, 399), (310, 400, 250, 148), (361, 287, 618, 690), (311, 140, 242, 400), (312, 401, 249, 147), (302, 341, 664, 556), (313, 141, 243, 401), (314, 402, 248, 146), (350, 199, 600, 677), (315, 142, 244, 402), (316, 403, 247, 145), (398, 306, 628, 741), (317, 143, 245, 403), (318, 404, 246, 144), (331, 198, 599, 651), (319, 131, 233, 404), (320, 405, 152, 108), (380, 264, 477, 715), (321, 138, 240, 405), (740, 406, 407, 431), (737, 409, 410, 439), (734, 412, 413, 447), (731, 415, 416, 455), (728, 418, 419, 463), (725, 421, 422, 471), (722, 424, 425, 479), (720, 483, 482, 426), (719, 484, 485, 486), (717, 488, 480, 608), (716, 489, 490, 609), (715, 477, 478, 491), (713, 492, 493, 611), (712, 475, 476, 494), (711, 495, 474, 423), (710, 496, 497, 498), (708, 500, 472, 606), (707, 501, 502, 612), (706, 469, 470, 503), (704, 504, 505, 614), (703, 467, 468, 506), (702, 507, 466, 420), (701, 508, 509, 510), (699, 512, 464, 604), (698, 513, 514, 615), (697, 461, 462, 515), (695, 516, 517, 617), (694, 459, 460, 518), (693, 519, 458, 417), (692, 520, 521, 522), (690, 524, 456, 602), (689, 525, 526, 618), (688, 453, 454, 527), (686, 528, 529, 620), (685, 451, 452, 530), (684, 531, 450, 414), (683, 532, 533, 534), (681, 536, 448, 600), (680, 537, 538, 621), (679, 445, 446, 539), (677, 540, 541, 623), (676, 443, 444, 542), (675, 543, 442, 411), (674, 544, 545, 546), (672, 548, 440, 598), (671, 549, 550, 624), (670, 437, 438, 551), (668, 552, 553, 626), (667, 435, 436, 554), (666, 555, 434, 408), (665, 556, 557, 558), (663, 560, 432, 596), (662, 561, 562, 627), (661, 429, 430, 563), (659, 564, 565, 629), (658, 427, 428, 566), (656, 567, 568, 569), (653, 571, 572, 573), (650, 575, 576, 577), (647, 579, 580, 581), (644, 583, 584, 585), (641, 587, 588, 589), (638, 591, 592, 593), (591, 637, 594, 592), (482, 481, 637, 591), (475, 638, 593, 476), (425, 426, 638, 475), (426, 482, 591, 638), (476, 593, 639, 607), (593, 592, 636, 639), (587, 640, 590, 588), (474, 473, 640, 587), (467, 641, 589, 468), (422, 423, 641, 467), (423, 474, 587, 641), (468, 589, 642, 605), (589, 588, 635, 642), (583, 643, 586, 584), (466, 465, 643, 583), (459, 644, 585, 460), (419, 420, 644, 459), (420, 466, 583, 644), (460, 585, 645, 603), (585, 584, 634, 645), (579, 646, 582, 580), (458, 457, 646, 579), (451, 647, 581, 452), (416, 417, 647, 451), (417, 458, 579, 647), (452, 581, 648, 601), (581, 580, 633, 648), (575, 649, 578, 576), (450, 449, 649, 575), (443, 650, 577, 444), (413, 414, 650, 443), (414, 450, 575, 650), (444, 577, 651, 599), (577, 576, 632, 651), (571, 652, 574, 572), (442, 441, 652, 571), (435, 653, 573, 436), (410, 411, 653, 435), (411, 442, 571, 653), (436, 573, 654, 597), (573, 572, 631, 654), (567, 655, 570, 568), (434, 433, 655, 567), (427, 656, 569, 428), (407, 408, 656, 427), (408, 434, 567, 656), (428, 569, 657, 595), (569, 568, 630, 657), (564, 658, 566, 565), (432, 431, 658, 564), (431, 407, 427, 658), (596, 432, 564, 659), (629, 565, 628, 660), (561, 661, 563, 562), (627, 562, 560, 663), (556, 664, 559, 557), (429, 665, 558, 430), (406, 666, 408, 407), (430, 558, 666, 406), (558, 557, 555, 666), (552, 667, 554, 553), (440, 439, 667, 552), (439, 410, 435, 667), (598, 440, 552, 668), (626, 553, 625, 669), (549, 670, 551, 550), (624, 550, 548, 672), (544, 673, 547, 545), (437, 674, 546, 438), (409, 675, 411, 410), (438, 546, 675, 409), (546, 545, 543, 675), (540, 676, 542, 541), (448, 447, 676, 540), (447, 413, 443, 676), (600, 448, 540, 677), (623, 541, 622, 678), (537, 679, 539, 538), (621, 538, 536, 681), (532, 682, 535, 533), (445, 683, 534, 446), (412, 684, 414, 413), (446, 534, 684, 412), (534, 533, 531, 684), (528, 685, 530, 529), (456, 455, 685, 528), (455, 416, 451, 685), (602, 456, 528, 686), (620, 529, 619, 687), (525, 688, 527, 526), (618, 526, 524, 690), (520, 691, 523, 521), (453, 692, 522, 454), (415, 693, 417, 416), (454, 522, 693, 415), (522, 521, 519, 693), (516, 694, 518, 517), (464, 463, 694, 516), (463, 419, 459, 694), (604, 464, 516, 695), (617, 517, 616, 696), (513, 697, 515, 514), (615, 514, 512, 699), (508, 700, 511, 509), (461, 701, 510, 462), (418, 702, 420, 419), (462, 510, 702, 418), (510, 509, 507, 702), (504, 703, 506, 505), (472, 471, 703, 504), (471, 422, 467, 703), (606, 472, 504, 704), (614, 505, 613, 705), (501, 706, 503, 502), (612, 502, 500, 708), (496, 709, 499, 497), (469, 710, 498, 470), (421, 711, 423, 422), (470, 498, 711, 421), (498, 497, 495, 711), (492, 712, 494, 493), (480, 479, 712, 492), (479, 425, 475, 712), (608, 480, 492, 713), (611, 493, 610, 714), (489, 715, 491, 490), (609, 490, 488, 717), (484, 718, 487, 485), (477, 719, 486, 478), (424, 720, 426, 425), (478, 486, 720, 424), (486, 485, 483, 720), (483, 721, 481, 482), (485, 487, 721, 483), (488, 722, 479, 480), (490, 491, 722, 488), (491, 478, 424, 722), (493, 494, 723, 610), (494, 476, 607, 723), (495, 724, 473, 474), (497, 499, 724, 495), (500, 725, 471, 472), (502, 503, 725, 500), (503, 470, 421, 725), (505, 506, 726, 613), (506, 468, 605, 726), (507, 727, 465, 466), (509, 511, 727, 507), (512, 728, 463, 464), (514, 515, 728, 512), (515, 462, 418, 728), (517, 518, 729, 616), (518, 460, 603, 729), (519, 730, 457, 458), (521, 523, 730, 519), (524, 731, 455, 456), (526, 527, 731, 524), (527, 454, 415, 731), (529, 530, 732, 619), (530, 452, 601, 732), (531, 733, 449, 450), (533, 535, 733, 531), (536, 734, 447, 448), (538, 539, 734, 536), (539, 446, 412, 734), (541, 542, 735, 622), (542, 444, 599, 735), (543, 736, 441, 442), (545, 547, 736, 543), (548, 737, 439, 440), (550, 551, 737, 548), (551, 438, 409, 737), (553, 554, 738, 625), (554, 436, 597, 738), (555, 739, 433, 434), (557, 559, 739, 555), (560, 740, 431, 432), (562, 563, 740, 560), (563, 430, 406, 740), (565, 566, 741, 628), (566, 428, 595, 741), (568, 570, 742, 630), (572, 574, 743, 631), (576, 578, 744, 632), (580, 582, 745, 633), (584, 586, 746, 634), (588, 590, 747, 635), (592, 594, 748, 636)])
me_cube.polygons.foreach_set('material_index', [1, 1, 1, 1, 1, 1, 1, 1, 1, 1, 1, 1, 1, 1, 1, 1, 1, 1, 1, 1, 1, 1, 1, 1, 1, 1, 1, 1, 1, 1, 1, 1, 1, 1, 1, 2, 1, 2, 1, 1, 2, 1, 1, 1, 2, 2, 2, 2, 2, 2, 2, 2, 2, 2, 2, 2, 2, 2, 2, 2, 2, 2, 2, 2, 2, 2, 2, 2, 2, 2, 2, 2, 2, 2, 2, 2, 2, 2, 2, 2, 2, 2, 2, 2, 2, 2, 2, 2, 2, 2, 2, 2, 2, 2, 2, 2, 2, 2, 2, 2, 2, 2, 2, 2, 2, 2, 2, 2, 2, 2, 2, 2, 2, 2, 2, 2, 2, 2, 2, 2, 2, 2, 2, 2, 2, 2, 2, 2, 2, 2, 2, 2, 2, 2, 2, 2, 2, 2, 2, 2, 2, 2, 2, 2, 2, 2, 2, 2, 2, 2, 2, 2, 2, 2, 2, 2, 2, 2, 2, 2, 2, 2, 2, 2, 2, 2, 2, 2, 2, 2, 2, 2, 2, 2, 2, 2, 2, 2, 2, 2, 2, 2, 2, 2, 2, 2, 2, 2, 2, 2, 2, 2, 2, 2, 2, 2, 2, 2, 2, 2, 2, 2, 2, 2, 2, 2, 2, 2, 2, 2, 2, 2, 2, 2, 2, 2, 2, 2, 2, 2, 2, 2, 2, 2, 2, 2, 2, 2, 2, 2, 2, 2, 2, 2, 2, 2, 2, 2, 2, 2, 2, 2, 2, 2, 2, 2, 2, 2, 2, 2, 2, 2, 2, 2, 2, 2, 2, 2, 2, 2, 2, 2, 2, 2, 2, 2, 2, 2, 2, 2, 2, 2, 2, 2, 2, 2, 2, 2, 2, 2, 2, 2, 2, 2, 2, 2, 2, 2, 2, 2, 2, 2, 2, 2, 2, 2, 2, 2, 2, 2, 2, 2, 2, 2, 2, 2, 2, 2, 2, 2, 2, 2, 2, 2, 2, 2, 2, 2, 2, 2, 2, 2, 2, 2, 2, 2, 2, 2, 2, 2, 2, 2, 2, 2, 2, 2, 2, 2, 2, 2, 2, 2, 2, 2, 2, 2, 2, 2, 2, 2, 2, 2, 2, 2, 2, 2, 2, 2, 2, 2, 2, 2, 2, 2, 2, 2, 2, 2, 2, 2, 2, 2, 2, 2, 2, 2, 2, 2, 2, 2, 2, 2, 2, 2, 2, 2, 2, 2, 2, 2, 2, 2, 2, 2, 2, 2, 2, 2, 2, 2, 2, 2, 2, 2, 2, 2, 2, 2, 2, 2, 2, 2, 2, 2, 2, 2, 2, 2, 2, 2, 2, 2, 2, 2, 2, 2, 2, 2, 2, 2, 2, 2, 2, 2, 2, 2, 2, 2, 2, 2, 2, 2, 2, 2, 2, 2, 2, 2, 2, 2, 2, 2, 2, 2, 2, 2, 2, 2, 2, 2, 2, 2, 2, 2, 2, 2, 2, 2, 2, 2, 2, 2, 2, 2, 2, 2, 2, 2, 2, 2, 2, 2, 2, 2, 2, 2, 2, 2, 2, 2, 2, 2, 2, 2, 2, 2, 2, 2, 2, 2, 2, 2, 2, 2, 2, 2, 2, 2, 2, 2, 2, 2, 2, 2, 2, 2, 2, 2, 2, 2, 2, 2, 2, 2, 2, 2, 2, 2, 2, 2, 2, 2, 2, 2, 2, 2, 2, 2, 2, 2, 2, 2, 2, 2, 2, 2, 2, 2, 2, 2, 2, 2, 2, 2, 2, 2, 2, 2, 2, 2, 2, 2, 2, 2, 2, 2, 2, 2, 2, 2, 2, 2, 2, 2, 2, 2, 2, 2, 2, 2, 2, 2, 2, 2, 2, 2, 2, 2, 2, 2, 2, 2, 2, 2, 2, 2, 2, 2, 2, 2, 2, 2, 2, 2, 2, 2, 2, 2, 2, 2, 2, 2, 2, 2, 2, 2, 2, 2, 2, 2, 2, 2, 2, 2, 2, 2, 2, 2, 2, 2, 2, 2, 2, 2, 2, 2, 2, 2, 2, 2, 2, 2, 2, 2, 2, 2, 2, 2, 2, 2, 2, 2, 2, 2, 2, 2, 2, 2, 2, 2, 2, 2, 2, 2, 2, 2, 2, 2, 2, 2, 2, 2, 2, 2, 2, 2])
me_cube.materials.append(mat_material)
me_cube.materials.append(mat_base)
me_cube.materials.append(mat_lid)
me_cube.use_remesh_preserve_volume = False
me_cube.use_remesh_preserve_attributes = False
me_cube.use_mirror_vertex_groups = False
me_cube.update()

# ---- objects
ob_cube = bpy.data.objects.new('Cube', me_cube)
ob_lamp = bpy.data.objects.new('Lamp', light_lamp)
ob_camera = bpy.data.objects.new('Camera', cam_camera)

# ---- transforms, parenting, visibility, modifiers, constraints
ob_cube.location = (-0.5098, -0.1056, 0.7431)
ob_cube.scale = (0.7714, 2.37, 0.7714)
ob_cube.lock_rotations_4d = False
ob_cube.empty_display_type = 'ARROWS'
ob_cube.lineart.crease_threshold = 0.0
ob_lamp.location = (-3.551, 11.9, 2.827)
ob_lamp.rotation_euler = (0.6503, 0.05522, 1.866)
ob_lamp.lock_rotations_4d = False
ob_lamp.empty_display_type = 'ARROWS'
ob_lamp.color = (0.0, 0.0, 0.0, 0.0)
ob_lamp.lineart.crease_threshold = 0.0
ob_camera.location = (7.481, -6.508, 5.344)
ob_camera.rotation_euler = (1.109, 0.0, 0.8149)
ob_camera.lock_rotations_4d = False
ob_camera.empty_display_type = 'ARROWS'
ob_camera.color = (0.0, 0.0, 0.0, 0.0)
ob_camera.display_type = 'WIRE'
ob_camera.lineart.crease_threshold = 0.0

# ---- collection membership
col_collection_1.objects.link(ob_cube)
col_collection_1.objects.link(ob_lamp)
col_collection_1.objects.link(ob_camera)

# ---- scene / render settings (as saved in the file)
scene.camera = ob_camera
scene.frame_start = 1; scene.frame_end = 250; scene.frame_set(1)
scene.render.engine = 'BLENDER_EEVEE_NEXT'
scene.render.resolution_percentage = 50
scene.render.dither_intensity = 0.0
scene.cycles.use_denoising = False
scene.cycles.samples = 128
scene.cycles.sampling_pattern = 'TABULATED_SOBOL'
scene.cycles.light_sampling_threshold = 0.0
scene.cycles.use_adaptive_sampling = False
scene.cycles.use_light_tree = False
scene.cycles.blur_glossy = 0.0
scene.cycles.sample_clamp_indirect = 0.0
scene.view_settings.view_transform = 'Standard'
bpy.context.view_layer.update()
